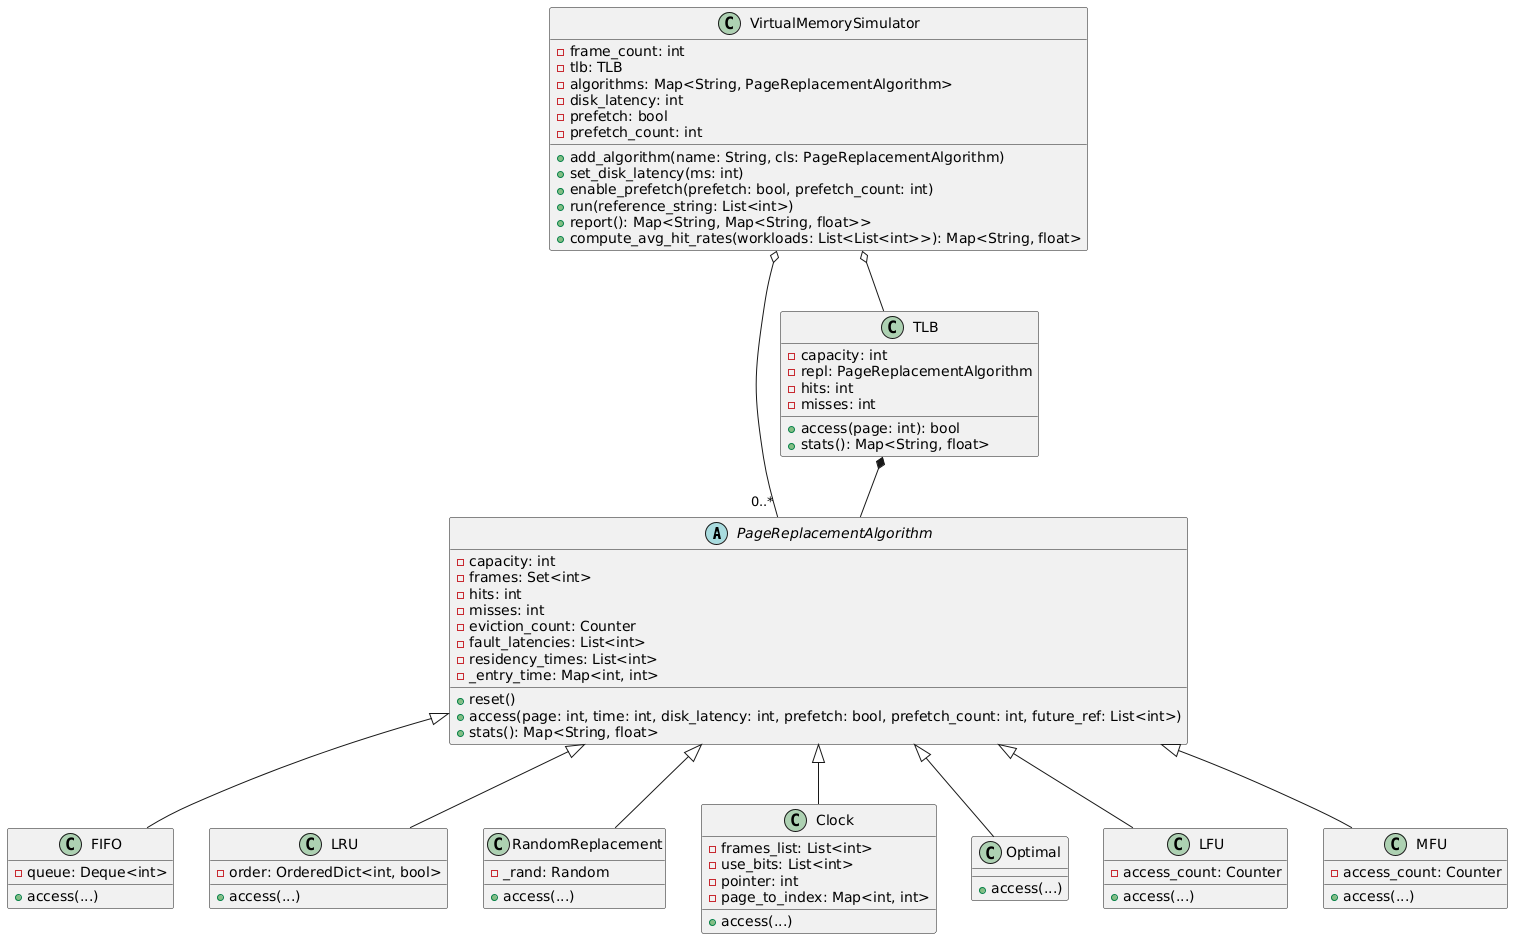

The diagram above was rendered by PlantUML. Its source (embedded in the PNG):
@startuml
abstract class PageReplacementAlgorithm {
  -capacity: int
  -frames: Set<int>
  -hits: int
  -misses: int
  -eviction_count: Counter
  -fault_latencies: List<int>
  -residency_times: List<int>
  -_entry_time: Map<int, int>
  +reset()
  +access(page: int, time: int, disk_latency: int, prefetch: bool, prefetch_count: int, future_ref: List<int>)
  +stats(): Map<String, float>
}

class FIFO {
  -queue: Deque<int>
  +access(...)
}

class LRU {
  -order: OrderedDict<int, bool>
  +access(...)
}

class RandomReplacement {
  -_rand: Random
  +access(...)
}

class Clock {
  -frames_list: List<int>
  -use_bits: List<int>
  -pointer: int
  -page_to_index: Map<int, int>
  +access(...)
}

class Optimal {
  +access(...)
}

class LFU {
  -access_count: Counter
  +access(...)
}

class MFU {
  -access_count: Counter
  +access(...)
}

class TLB {
  -capacity: int
  -repl: PageReplacementAlgorithm
  -hits: int
  -misses: int
  +access(page: int): bool
  +stats(): Map<String, float>
}

class VirtualMemorySimulator {
  -frame_count: int
  -tlb: TLB
  -algorithms: Map<String, PageReplacementAlgorithm>
  -disk_latency: int
  -prefetch: bool
  -prefetch_count: int
  +add_algorithm(name: String, cls: PageReplacementAlgorithm)
  +set_disk_latency(ms: int)
  +enable_prefetch(prefetch: bool, prefetch_count: int)
  +run(reference_string: List<int>)
  +report(): Map<String, Map<String, float>>
  +compute_avg_hit_rates(workloads: List<List<int>>): Map<String, float>
}

PageReplacementAlgorithm <|-- FIFO
PageReplacementAlgorithm <|-- LRU
PageReplacementAlgorithm <|-- RandomReplacement
PageReplacementAlgorithm <|-- Clock
PageReplacementAlgorithm <|-- Optimal
PageReplacementAlgorithm <|-- LFU
PageReplacementAlgorithm <|-- MFU

TLB *-- PageReplacementAlgorithm
VirtualMemorySimulator o-- "0..*" PageReplacementAlgorithm
VirtualMemorySimulator o-- TLB
@enduml